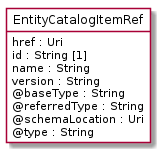

The diagram above was rendered by PlantUML. Its source (embedded in the PNG):
@startuml
hide circle
hide methods
hide stereotype
show <<Enumeration>> stereotype
skinparam class {
   BackgroundColor<<Enumeration>> #E6F5F7
   BackgroundColor<<Ref>> #FFFFE0
   BackgroundColor<<Pivot>> #FFFFFFF
   BackgroundColor<<SimpleType>> #E2F0DA
   BackgroundColor #FCF2E3
}

class EntityCatalogItemRef <<Pivot>> {
    href : Uri
    id : String [1]
    name : String
    version : String
    @baseType : String
    @referredType : String
    @schemaLocation : Uri
    @type : String
}


@enduml